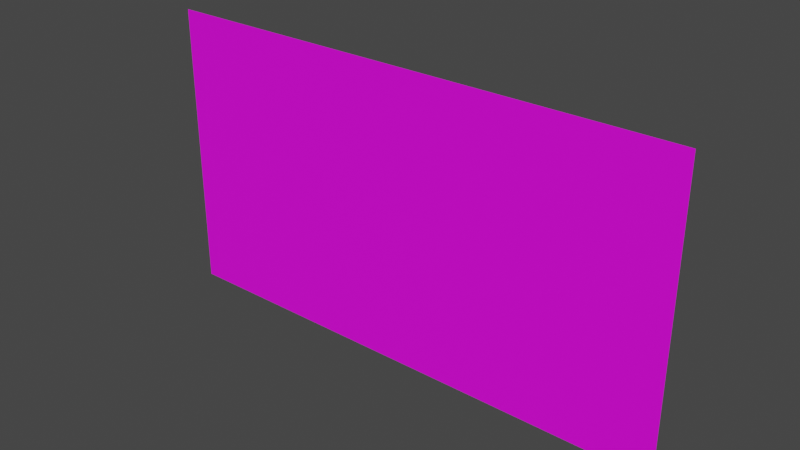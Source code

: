 # Source: wall.blend  (saved by Blender 2.83.18; exported with 4.5.12 LTS)
import bpy
from mathutils import Matrix  # noqa: F401  (used for matrix-valued properties, if any)

bpy.ops.wm.read_factory_settings(use_empty=True)
scene = bpy.context.scene
scene.name = 'Scene'

# ---- collections
col_collection = bpy.data.collections.new('Collection'); scene.collection.children.link(col_collection)

# ---- images (referenced by path relative to the original .blend; pixels are not part of the script)
import os
ASSET_DIR = os.environ.get("B2B_ASSET_DIR", "")  # directory of the original .blend (textures are referenced by path, not embedded)
HERE = os.path.dirname(os.path.abspath(__file__))  # packed textures are extracted next to this script under _unpacked/

def load_image(name, relpath, width, height, colorspace="sRGB"):
    """Load a texture the original file referenced (path relative to the .blend, or extracted next to this script)."""
    p = next((c for c in (os.path.join(HERE, relpath), os.path.join(ASSET_DIR, relpath)) if relpath and os.path.exists(c)), "")
    if p:
        img = bpy.data.images.load(p, check_existing=True)
        img.name = name
    else:  # same state as the original file: an image datablock whose file is absent (Cycles renders it pink)
        img = bpy.data.images.new(name, width, height)
        img.source = "FILE"
        img.filepath = "//" + (relpath or name)
    img.colorspace_settings.name = colorspace
    return img
img_diffus_tga_004 = load_image('diffus.tga.004', 'diffus.tga', 1024, 1024, 'sRGB')

# ---- materials (node trees are filled in below, after node groups)
mat_material_001 = bpy.data.materials.new('Material.001')
mat_material_001.use_transparent_shadow = False

# ---- material node trees
mat_material_001.use_nodes = True; mat_material_001.node_tree.nodes.clear()
_N = mat_material_001.node_tree.nodes; _L = mat_material_001.node_tree.links
n0 = _N.new('ShaderNodeBsdfPrincipled'); n0.name = 'Principled BSDF'; n0.location = (10, 300)
n0.distribution = 'GGX'
n0.subsurface_method = 'BURLEY'
n0.inputs[3].default_value = 1.45
n0.inputs[27].default_value = (0.0, 0.0, 0.0, 1.0)
n0.inputs[28].default_value = 1.0
n1 = _N.new('ShaderNodeOutputMaterial'); n1.name = 'Material Output'; n1.location = (300, 300)
n2 = _N.new('ShaderNodeTexImage'); n2.name = 'Image Texture'; n2.location = (-446, 171)
n2.image = img_diffus_tga_004
_L.new(n0.outputs[0], n1.inputs[0])
_L.new(n2.outputs[0], n0.inputs[0])
n1.is_active_output = True

# ---- world
world_world = bpy.data.worlds.new('World'); scene.world = world_world
world_world.use_nodes = True; world_world.node_tree.nodes.clear()
_N = world_world.node_tree.nodes; _L = world_world.node_tree.links
n0 = _N.new('ShaderNodeOutputWorld'); n0.name = 'World Output'; n0.location = (300, 300)
n1 = _N.new('ShaderNodeBackground'); n1.name = 'Background'; n1.location = (10, 300)
n1.inputs[0].default_value = (0.05088, 0.05088, 0.05088, 1.0)
_L.new(n1.outputs[0], n0.inputs[0])
n0.is_active_output = True
world_world.color = (0.05088, 0.05088, 0.05088)
world_world.use_sun_shadow = False
world_world.sun_shadow_jitter_overblur = 0.0

# ---- meshes
me_plane = bpy.data.meshes.new('Plane')
me_plane.from_pydata([(-1.0, -3.179e-08, -13.8), (1.0, -9.139e-08, -13.8), (-1.0, 9.139e-08, 13.8), (1.0, 3.179e-08, 13.8)], [], [(0, 1, 3, 2)])
_uv = me_plane.uv_layers.new(name='UVMap')
_uv.uv.foreach_set('vector', [0.0, 0.0, 1.0, 0.0, 1.0, 1.0, 0.0, 1.0])
me_plane.materials.append(mat_material_001)
me_plane.use_remesh_fix_poles = True
me_plane.use_remesh_preserve_attributes = False
me_plane.use_mirror_vertex_groups = False
me_plane.update()

# ---- objects
ob_plane = bpy.data.objects.new('Plane', me_plane)

# ---- transforms, parenting, visibility, modifiers, constraints
ob_plane.location = (0.0, 0.0, 0.0)
ob_plane.rotation_euler = (-0.0, 1.571, 0.0)
ob_plane.scale = (7.123, 12.93, 0.9372)
ob_plane.lineart.crease_threshold = 0.0

# ---- collection membership
col_collection.objects.link(ob_plane)

# ---- scene / render settings (as saved in the file)
scene.frame_start = 1; scene.frame_end = 250; scene.frame_set(1)
scene.render.engine = 'BLENDER_EEVEE_NEXT'
scene.cycles.use_denoising = False
scene.cycles.samples = 128
scene.cycles.sampling_pattern = 'TABULATED_SOBOL'
scene.cycles.use_adaptive_sampling = False
scene.cycles.use_light_tree = False
scene.view_settings.view_transform = 'Filmic'
bpy.context.view_layer.update()

# ---- added for rendering (the .blend has no active camera and no usable light): camera, sun
cam_auto = bpy.data.cameras.new('AutoCamera')
cam_auto.lens = 50.0
cam_auto.sensor_width = 36.0
cam_auto.clip_end = 1000.0
ob_auto_camera = bpy.data.objects.new('AutoCamera', cam_auto)
scene.collection.objects.link(ob_auto_camera)
ob_auto_camera.location = (27.3213, -32.7856, 21.8571)
ob_auto_camera.rotation_euler = (1.09748, -7.21219e-08, 0.694738)
scene.camera = ob_auto_camera
light_auto_sun = bpy.data.lights.new('AutoSun', 'SUN')
light_auto_sun.energy = 3.0
light_auto_sun.angle = 0.0523599
ob_auto_sun = bpy.data.objects.new('AutoSun', light_auto_sun)
scene.collection.objects.link(ob_auto_sun)
ob_auto_sun.rotation_euler = (0.872665, 0.174533, 0.523599)
bpy.context.view_layer.update()
